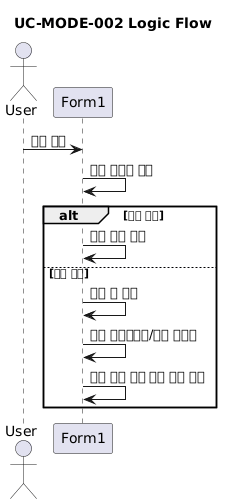

The diagram above was rendered by PlantUML. Its source (embedded in the PNG):
@startuml
title UC-MODE-002 Logic Flow

actor User
participant Form1

User -> Form1 : 모드 선택
Form1 -> Form1 : 현재 모드와 비교
alt 동일 모드
  Form1 -> Form1 : 변경 없이 종료
else 다른 모드
  Form1 -> Form1 : 모드 값 갱신
  Form1 -> Form1 : 기존 하이라이트/마커 초기화
  Form1 -> Form1 : 외부 조회 없이 대기 상태 유지
end
@enduml